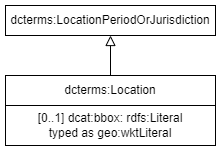

The diagram above was exported from draw.io. Its source (the exported page's mxGraphModel, read from the mxfile embedded in the PNG):
<mxGraphModel dx="392" dy="544" grid="1" gridSize="10" guides="1" tooltips="1" connect="1" arrows="1" fold="1" page="1" pageScale="1" pageWidth="827" pageHeight="1169" math="0" shadow="0">
  <root>
    <mxCell id="0" />
    <mxCell id="1" parent="0" />
    <mxCell id="5O2p17_K3fBn7UO_ERKs-19" value="dcterms:LocationPeriodOrJurisdiction" style="rounded=0;whiteSpace=wrap;html=1;snapToPoint=1;points=[[0.1,0],[0.2,0],[0.3,0],[0.4,0],[0.5,0],[0.6,0],[0.7,0],[0.8,0],[0.9,0],[0,0.1],[0,0.3],[0,0.5],[0,0.7],[0,0.9],[0.1,1],[0.2,1],[0.3,1],[0.4,1],[0.5,1],[0.6,1],[0.7,1],[0.8,1],[0.9,1],[1,0.1],[1,0.3],[1,0.5],[1,0.7],[1,0.9]];" parent="1" vertex="1">
      <mxGeometry x="120" y="210" width="210" height="30" as="geometry" />
    </mxCell>
    <mxCell id="5O2p17_K3fBn7UO_ERKs-33" value="dcterms:Location" style="rounded=0;whiteSpace=wrap;html=1;snapToPoint=1;points=[[0.1,0],[0.2,0],[0.3,0],[0.4,0],[0.5,0],[0.6,0],[0.7,0],[0.8,0],[0.9,0],[0,0.1],[0,0.3],[0,0.5],[0,0.7],[0,0.9],[0.1,1],[0.2,1],[0.3,1],[0.4,1],[0.5,1],[0.6,1],[0.7,1],[0.8,1],[0.9,1],[1,0.1],[1,0.3],[1,0.5],[1,0.7],[1,0.9]];" parent="1" vertex="1">
      <mxGeometry x="120" y="280" width="210" height="30" as="geometry" />
    </mxCell>
    <mxCell id="5O2p17_K3fBn7UO_ERKs-34" value="" style="endArrow=block;html=1;fontColor=#000099;exitX=0.5;exitY=0;exitDx=0;exitDy=0;endFill=0;entryX=0.5;entryY=1;entryDx=0;entryDy=0;endSize=8;arcSize=0;rounded=0;" parent="1" source="5O2p17_K3fBn7UO_ERKs-33" target="5O2p17_K3fBn7UO_ERKs-19" edge="1">
      <mxGeometry width="50" height="50" relative="1" as="geometry">
        <mxPoint x="-1590" y="-180" as="sourcePoint" />
        <mxPoint x="-240" y="-185" as="targetPoint" />
        <Array as="points" />
      </mxGeometry>
    </mxCell>
    <mxCell id="5O2p17_K3fBn7UO_ERKs-36" value="&lt;div&gt;[0..1] dcat:bbox:&amp;nbsp;rdfs:Literal&lt;/div&gt;&lt;div&gt;typed as geo:wktLiteral&lt;/div&gt;" style="rounded=0;whiteSpace=wrap;html=1;snapToPoint=1;points=[[0.1,0],[0.2,0],[0.3,0],[0.4,0],[0.5,0],[0.6,0],[0.7,0],[0.8,0],[0.9,0],[0,0.1],[0,0.3],[0,0.5],[0,0.7],[0,0.9],[0.1,1],[0.2,1],[0.3,1],[0.4,1],[0.5,1],[0.6,1],[0.7,1],[0.8,1],[0.9,1],[1,0.1],[1,0.3],[1,0.5],[1,0.7],[1,0.9]];" parent="1" vertex="1">
      <mxGeometry x="120" y="310" width="210" height="40" as="geometry" />
    </mxCell>
  </root>
</mxGraphModel>